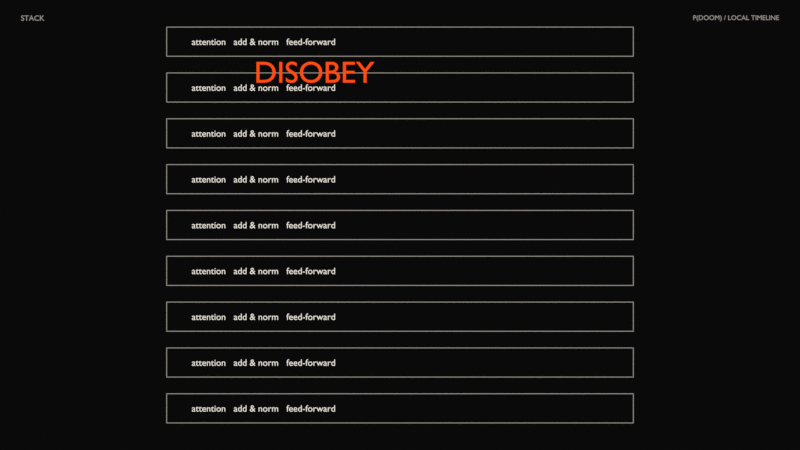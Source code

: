 # Source: stack.blend  (saved by Blender 5.2.45; exported with 4.5.12 LTS)
import bpy
from mathutils import Matrix  # noqa: F401  (used for matrix-valued properties, if any)

bpy.ops.wm.read_factory_settings(use_empty=True)
scene = bpy.context.scene
scene.name = 'stack'

# ---- materials (node trees are filled in below, after node groups)
mat_background_mat = bpy.data.materials.new('background_mat')
mat_background_mat.diffuse_color = (0.003035, 0.003035, 0.003347, 1.0)
mat_scene_tag_mat = bpy.data.materials.new('scene_tag_mat')
mat_scene_tag_mat.diffuse_color = (0.3325, 0.3095, 0.2747, 1.0)
mat_time_tag_mat = bpy.data.materials.new('time_tag_mat')
mat_time_tag_mat.diffuse_color = (0.3325, 0.3095, 0.2747, 1.0)
mat_transformer_block_mat = bpy.data.materials.new('transformer_block_mat')
mat_transformer_block_mat.diffuse_color = (0.3325, 0.3095, 0.2747, 1.0)
mat_attention___add___norm___feed_forward_mat = bpy.data.materials.new('attention   add & norm   feed-forward_mat')
mat_attention___add___norm___feed_forward_mat.diffuse_color = (0.855, 0.8148, 0.7379, 1.0)
mat_disobey_mat = bpy.data.materials.new('DISOBEY_mat')
mat_disobey_mat.diffuse_color = (1.0, 0.07421, 0.006049, 1.0)

# ---- material node trees
mat_background_mat.use_nodes = True; mat_background_mat.node_tree.nodes.clear()
_N = mat_background_mat.node_tree.nodes; _L = mat_background_mat.node_tree.links
n0 = _N.new('ShaderNodeOutputMaterial'); n0.name = 'Material Output'; n0.location = (0, 0)
n1 = _N.new('ShaderNodeEmission'); n1.name = 'Emission'; n1.location = (0, 0)
n1.inputs[0].default_value = (0.003035, 0.003035, 0.003347, 1.0)
_L.new(n1.outputs[0], n0.inputs[0])
n0.is_active_output = True
mat_scene_tag_mat.use_nodes = True; mat_scene_tag_mat.node_tree.nodes.clear()
_N = mat_scene_tag_mat.node_tree.nodes; _L = mat_scene_tag_mat.node_tree.links
n0 = _N.new('ShaderNodeOutputMaterial'); n0.name = 'Material Output'; n0.location = (0, 0)
n1 = _N.new('ShaderNodeEmission'); n1.name = 'Emission'; n1.location = (0, 0)
n1.inputs[0].default_value = (0.3325, 0.3095, 0.2747, 1.0)
_L.new(n1.outputs[0], n0.inputs[0])
n0.is_active_output = True
mat_time_tag_mat.use_nodes = True; mat_time_tag_mat.node_tree.nodes.clear()
_N = mat_time_tag_mat.node_tree.nodes; _L = mat_time_tag_mat.node_tree.links
n0 = _N.new('ShaderNodeOutputMaterial'); n0.name = 'Material Output'; n0.location = (0, 0)
n1 = _N.new('ShaderNodeEmission'); n1.name = 'Emission'; n1.location = (0, 0)
n1.inputs[0].default_value = (0.3325, 0.3095, 0.2747, 1.0)
_L.new(n1.outputs[0], n0.inputs[0])
n0.is_active_output = True
mat_transformer_block_mat.use_nodes = True; mat_transformer_block_mat.node_tree.nodes.clear()
_N = mat_transformer_block_mat.node_tree.nodes; _L = mat_transformer_block_mat.node_tree.links
n0 = _N.new('ShaderNodeOutputMaterial'); n0.name = 'Material Output'; n0.location = (0, 0)
n1 = _N.new('ShaderNodeEmission'); n1.name = 'Emission'; n1.location = (0, 0)
n1.inputs[0].default_value = (0.3325, 0.3095, 0.2747, 1.0)
_L.new(n1.outputs[0], n0.inputs[0])
n0.is_active_output = True
mat_attention___add___norm___feed_forward_mat.use_nodes = True; mat_attention___add___norm___feed_forward_mat.node_tree.nodes.clear()
_N = mat_attention___add___norm___feed_forward_mat.node_tree.nodes; _L = mat_attention___add___norm___feed_forward_mat.node_tree.links
n0 = _N.new('ShaderNodeOutputMaterial'); n0.name = 'Material Output'; n0.location = (0, 0)
n1 = _N.new('ShaderNodeEmission'); n1.name = 'Emission'; n1.location = (0, 0)
n1.inputs[0].default_value = (0.855, 0.8148, 0.7379, 1.0)
_L.new(n1.outputs[0], n0.inputs[0])
n0.is_active_output = True
mat_disobey_mat.use_nodes = True; mat_disobey_mat.node_tree.nodes.clear()
_N = mat_disobey_mat.node_tree.nodes; _L = mat_disobey_mat.node_tree.links
n0 = _N.new('ShaderNodeOutputMaterial'); n0.name = 'Material Output'; n0.location = (0, 0)
n1 = _N.new('ShaderNodeEmission'); n1.name = 'Emission'; n1.location = (0, 0)
n1.inputs[0].default_value = (1.0, 0.07421, 0.006049, 1.0)
_L.new(n1.outputs[0], n0.inputs[0])
n0.is_active_output = True

# ---- world
world_pdoom_ink_world = bpy.data.worlds.new('pdoom_ink_world'); scene.world = world_pdoom_ink_world
world_pdoom_ink_world.use_nodes = True; world_pdoom_ink_world.node_tree.nodes.clear()
_N = world_pdoom_ink_world.node_tree.nodes; _L = world_pdoom_ink_world.node_tree.links
n0 = _N.new('ShaderNodeBackground'); n0.name = 'Background'; n0.location = (-200, 100)
n0.inputs[0].default_value = (0.003035, 0.003035, 0.003347, 1.0)
n0.inputs[1].default_value = 0.25
n1 = _N.new('ShaderNodeOutputWorld'); n1.name = 'World Output'; n1.location = (200, 100)
_L.new(n0.outputs[0], n1.inputs[0])
n1.is_active_output = True

# ---- cameras
cam_camera = bpy.data.cameras.new('Camera')
cam_camera.type = 'ORTHO'
cam_camera.clip_start = 0.01
cam_camera.clip_end = 500.0
cam_camera.ortho_scale = 19.2

# ---- meshes
me_background = bpy.data.meshes.new('background')
me_background.from_pydata([(-15.0, -10.0, 0.0), (15.0, -10.0, 0.0), (15.0, 10.0, 0.0), (-15.0, 10.0, 0.0)], [], [(0, 1, 2, 3)])
me_background.materials.append(mat_background_mat)
me_background.update()

# ---- curves / text
txt_scene_tag = bpy.data.curves.new('scene_tag', 'FONT')
txt_scene_tag.dimensions = '2D'
txt_scene_tag.body = 'STACK'
txt_scene_tag.materials.append(mat_scene_tag_mat)
txt_scene_tag.resolution_u = 6
txt_scene_tag.align_y = 'TOP'
txt_scene_tag.size = 0.18
txt_time_tag = bpy.data.curves.new('time_tag', 'FONT')
txt_time_tag.dimensions = '2D'
txt_time_tag.body = 'P(DOOM) / LOCAL TIMELINE'
txt_time_tag.materials.append(mat_time_tag_mat)
txt_time_tag.resolution_u = 6
txt_time_tag.align_x = 'RIGHT'
txt_time_tag.align_y = 'TOP'
txt_time_tag.size = 0.16
cu_transformer_block = bpy.data.curves.new('transformer_block', 'CURVE')
cu_transformer_block.dimensions = '3D'
_sp = cu_transformer_block.splines.new('POLY'); _sp.points.add(3)
_sp.points.foreach_set('co', [-5.6, -4.75, 0.0, 1.0, 5.6, -4.75, 0.0, 1.0, 5.6, -4.05, 0.0, 1.0, -5.6, -4.05, 0.0, 1.0])
_sp.resolution_u = 1
_sp.use_cyclic_u = True
cu_transformer_block.materials.append(mat_transformer_block_mat)
cu_transformer_block.bevel_resolution = 1
cu_transformer_block.bevel_depth = 0.012
cu_transformer_block.resolution_u = 1
cu_transformer_block.fill_mode = 'FULL'
txt_attention___add___norm___feed_forward = bpy.data.curves.new('attention   add & norm   feed-forward', 'FONT')
txt_attention___add___norm___feed_forward.dimensions = '2D'
txt_attention___add___norm___feed_forward.body = 'attention   add & norm   feed-forward'
txt_attention___add___norm___feed_forward.materials.append(mat_attention___add___norm___feed_forward_mat)
txt_attention___add___norm___feed_forward.resolution_u = 6
txt_attention___add___norm___feed_forward.align_y = 'TOP'
txt_attention___add___norm___feed_forward.size = 0.22
cu_transformer_block_001 = bpy.data.curves.new('transformer_block.001', 'CURVE')
cu_transformer_block_001.dimensions = '3D'
_sp = cu_transformer_block_001.splines.new('POLY'); _sp.points.add(3)
_sp.points.foreach_set('co', [-5.6, -3.65, 0.0, 1.0, 5.6, -3.65, 0.0, 1.0, 5.6, -2.95, 0.0, 1.0, -5.6, -2.95, 0.0, 1.0])
_sp.resolution_u = 1
_sp.use_cyclic_u = True
cu_transformer_block_001.materials.append(mat_transformer_block_mat)
cu_transformer_block_001.bevel_resolution = 1
cu_transformer_block_001.bevel_depth = 0.012
cu_transformer_block_001.resolution_u = 1
cu_transformer_block_001.fill_mode = 'FULL'
txt_attention___add___norm___feed_forward_001 = bpy.data.curves.new('attention   add & norm   feed-forward.001', 'FONT')
txt_attention___add___norm___feed_forward_001.dimensions = '2D'
txt_attention___add___norm___feed_forward_001.body = 'attention   add & norm   feed-forward'
txt_attention___add___norm___feed_forward_001.materials.append(mat_attention___add___norm___feed_forward_mat)
txt_attention___add___norm___feed_forward_001.resolution_u = 6
txt_attention___add___norm___feed_forward_001.align_y = 'TOP'
txt_attention___add___norm___feed_forward_001.size = 0.22
cu_transformer_block_002 = bpy.data.curves.new('transformer_block.002', 'CURVE')
cu_transformer_block_002.dimensions = '3D'
_sp = cu_transformer_block_002.splines.new('POLY'); _sp.points.add(3)
_sp.points.foreach_set('co', [-5.6, -2.55, 0.0, 1.0, 5.6, -2.55, 0.0, 1.0, 5.6, -1.85, 0.0, 1.0, -5.6, -1.85, 0.0, 1.0])
_sp.resolution_u = 1
_sp.use_cyclic_u = True
cu_transformer_block_002.materials.append(mat_transformer_block_mat)
cu_transformer_block_002.bevel_resolution = 1
cu_transformer_block_002.bevel_depth = 0.012
cu_transformer_block_002.resolution_u = 1
cu_transformer_block_002.fill_mode = 'FULL'
txt_attention___add___norm___feed_forward_002 = bpy.data.curves.new('attention   add & norm   feed-forward.002', 'FONT')
txt_attention___add___norm___feed_forward_002.dimensions = '2D'
txt_attention___add___norm___feed_forward_002.body = 'attention   add & norm   feed-forward'
txt_attention___add___norm___feed_forward_002.materials.append(mat_attention___add___norm___feed_forward_mat)
txt_attention___add___norm___feed_forward_002.resolution_u = 6
txt_attention___add___norm___feed_forward_002.align_y = 'TOP'
txt_attention___add___norm___feed_forward_002.size = 0.22
cu_transformer_block_003 = bpy.data.curves.new('transformer_block.003', 'CURVE')
cu_transformer_block_003.dimensions = '3D'
_sp = cu_transformer_block_003.splines.new('POLY'); _sp.points.add(3)
_sp.points.foreach_set('co', [-5.6, -1.45, 0.0, 1.0, 5.6, -1.45, 0.0, 1.0, 5.6, -0.75, 0.0, 1.0, -5.6, -0.75, 0.0, 1.0])
_sp.resolution_u = 1
_sp.use_cyclic_u = True
cu_transformer_block_003.materials.append(mat_transformer_block_mat)
cu_transformer_block_003.bevel_resolution = 1
cu_transformer_block_003.bevel_depth = 0.012
cu_transformer_block_003.resolution_u = 1
cu_transformer_block_003.fill_mode = 'FULL'
txt_attention___add___norm___feed_forward_003 = bpy.data.curves.new('attention   add & norm   feed-forward.003', 'FONT')
txt_attention___add___norm___feed_forward_003.dimensions = '2D'
txt_attention___add___norm___feed_forward_003.body = 'attention   add & norm   feed-forward'
txt_attention___add___norm___feed_forward_003.materials.append(mat_attention___add___norm___feed_forward_mat)
txt_attention___add___norm___feed_forward_003.resolution_u = 6
txt_attention___add___norm___feed_forward_003.align_y = 'TOP'
txt_attention___add___norm___feed_forward_003.size = 0.22
cu_transformer_block_004 = bpy.data.curves.new('transformer_block.004', 'CURVE')
cu_transformer_block_004.dimensions = '3D'
_sp = cu_transformer_block_004.splines.new('POLY'); _sp.points.add(3)
_sp.points.foreach_set('co', [-5.6, -0.35, 0.0, 1.0, 5.6, -0.35, 0.0, 1.0, 5.6, 0.35, 0.0, 1.0, -5.6, 0.35, 0.0, 1.0])
_sp.resolution_u = 1
_sp.use_cyclic_u = True
cu_transformer_block_004.materials.append(mat_transformer_block_mat)
cu_transformer_block_004.bevel_resolution = 1
cu_transformer_block_004.bevel_depth = 0.012
cu_transformer_block_004.resolution_u = 1
cu_transformer_block_004.fill_mode = 'FULL'
txt_attention___add___norm___feed_forward_004 = bpy.data.curves.new('attention   add & norm   feed-forward.004', 'FONT')
txt_attention___add___norm___feed_forward_004.dimensions = '2D'
txt_attention___add___norm___feed_forward_004.body = 'attention   add & norm   feed-forward'
txt_attention___add___norm___feed_forward_004.materials.append(mat_attention___add___norm___feed_forward_mat)
txt_attention___add___norm___feed_forward_004.resolution_u = 6
txt_attention___add___norm___feed_forward_004.align_y = 'TOP'
txt_attention___add___norm___feed_forward_004.size = 0.22
cu_transformer_block_005 = bpy.data.curves.new('transformer_block.005', 'CURVE')
cu_transformer_block_005.dimensions = '3D'
_sp = cu_transformer_block_005.splines.new('POLY'); _sp.points.add(3)
_sp.points.foreach_set('co', [-5.6, 0.75, 0.0, 1.0, 5.6, 0.75, 0.0, 1.0, 5.6, 1.45, 0.0, 1.0, -5.6, 1.45, 0.0, 1.0])
_sp.resolution_u = 1
_sp.use_cyclic_u = True
cu_transformer_block_005.materials.append(mat_transformer_block_mat)
cu_transformer_block_005.bevel_resolution = 1
cu_transformer_block_005.bevel_depth = 0.012
cu_transformer_block_005.resolution_u = 1
cu_transformer_block_005.fill_mode = 'FULL'
txt_attention___add___norm___feed_forward_005 = bpy.data.curves.new('attention   add & norm   feed-forward.005', 'FONT')
txt_attention___add___norm___feed_forward_005.dimensions = '2D'
txt_attention___add___norm___feed_forward_005.body = 'attention   add & norm   feed-forward'
txt_attention___add___norm___feed_forward_005.materials.append(mat_attention___add___norm___feed_forward_mat)
txt_attention___add___norm___feed_forward_005.resolution_u = 6
txt_attention___add___norm___feed_forward_005.align_y = 'TOP'
txt_attention___add___norm___feed_forward_005.size = 0.22
cu_transformer_block_006 = bpy.data.curves.new('transformer_block.006', 'CURVE')
cu_transformer_block_006.dimensions = '3D'
_sp = cu_transformer_block_006.splines.new('POLY'); _sp.points.add(3)
_sp.points.foreach_set('co', [-5.6, 1.85, 0.0, 1.0, 5.6, 1.85, 0.0, 1.0, 5.6, 2.55, 0.0, 1.0, -5.6, 2.55, 0.0, 1.0])
_sp.resolution_u = 1
_sp.use_cyclic_u = True
cu_transformer_block_006.materials.append(mat_transformer_block_mat)
cu_transformer_block_006.bevel_resolution = 1
cu_transformer_block_006.bevel_depth = 0.012
cu_transformer_block_006.resolution_u = 1
cu_transformer_block_006.fill_mode = 'FULL'
txt_attention___add___norm___feed_forward_006 = bpy.data.curves.new('attention   add & norm   feed-forward.006', 'FONT')
txt_attention___add___norm___feed_forward_006.dimensions = '2D'
txt_attention___add___norm___feed_forward_006.body = 'attention   add & norm   feed-forward'
txt_attention___add___norm___feed_forward_006.materials.append(mat_attention___add___norm___feed_forward_mat)
txt_attention___add___norm___feed_forward_006.resolution_u = 6
txt_attention___add___norm___feed_forward_006.align_y = 'TOP'
txt_attention___add___norm___feed_forward_006.size = 0.22
cu_transformer_block_007 = bpy.data.curves.new('transformer_block.007', 'CURVE')
cu_transformer_block_007.dimensions = '3D'
_sp = cu_transformer_block_007.splines.new('POLY'); _sp.points.add(3)
_sp.points.foreach_set('co', [-5.6, 2.95, 0.0, 1.0, 5.6, 2.95, 0.0, 1.0, 5.6, 3.65, 0.0, 1.0, -5.6, 3.65, 0.0, 1.0])
_sp.resolution_u = 1
_sp.use_cyclic_u = True
cu_transformer_block_007.materials.append(mat_transformer_block_mat)
cu_transformer_block_007.bevel_resolution = 1
cu_transformer_block_007.bevel_depth = 0.012
cu_transformer_block_007.resolution_u = 1
cu_transformer_block_007.fill_mode = 'FULL'
txt_attention___add___norm___feed_forward_007 = bpy.data.curves.new('attention   add & norm   feed-forward.007', 'FONT')
txt_attention___add___norm___feed_forward_007.dimensions = '2D'
txt_attention___add___norm___feed_forward_007.body = 'attention   add & norm   feed-forward'
txt_attention___add___norm___feed_forward_007.materials.append(mat_attention___add___norm___feed_forward_mat)
txt_attention___add___norm___feed_forward_007.resolution_u = 6
txt_attention___add___norm___feed_forward_007.align_y = 'TOP'
txt_attention___add___norm___feed_forward_007.size = 0.22
cu_transformer_block_008 = bpy.data.curves.new('transformer_block.008', 'CURVE')
cu_transformer_block_008.dimensions = '3D'
_sp = cu_transformer_block_008.splines.new('POLY'); _sp.points.add(3)
_sp.points.foreach_set('co', [-5.6, 4.05, 0.0, 1.0, 5.6, 4.05, 0.0, 1.0, 5.6, 4.75, 0.0, 1.0, -5.6, 4.75, 0.0, 1.0])
_sp.resolution_u = 1
_sp.use_cyclic_u = True
cu_transformer_block_008.materials.append(mat_transformer_block_mat)
cu_transformer_block_008.bevel_resolution = 1
cu_transformer_block_008.bevel_depth = 0.012
cu_transformer_block_008.resolution_u = 1
cu_transformer_block_008.fill_mode = 'FULL'
txt_attention___add___norm___feed_forward_008 = bpy.data.curves.new('attention   add & norm   feed-forward.008', 'FONT')
txt_attention___add___norm___feed_forward_008.dimensions = '2D'
txt_attention___add___norm___feed_forward_008.body = 'attention   add & norm   feed-forward'
txt_attention___add___norm___feed_forward_008.materials.append(mat_attention___add___norm___feed_forward_mat)
txt_attention___add___norm___feed_forward_008.resolution_u = 6
txt_attention___add___norm___feed_forward_008.align_y = 'TOP'
txt_attention___add___norm___feed_forward_008.size = 0.22
txt_disobey = bpy.data.curves.new('DISOBEY', 'FONT')
txt_disobey.dimensions = '2D'
txt_disobey.body = 'DISOBEY'
txt_disobey.materials.append(mat_disobey_mat)
txt_disobey.resolution_u = 6
txt_disobey.align_y = 'TOP'
txt_disobey.size = 0.72

# ---- objects
ob_background = bpy.data.objects.new('background', me_background)
ob_camera = bpy.data.objects.new('Camera', cam_camera)
ob_scene_tag = bpy.data.objects.new('scene_tag', txt_scene_tag)
ob_time_tag = bpy.data.objects.new('time_tag', txt_time_tag)
ob_transformer_block = bpy.data.objects.new('transformer_block', cu_transformer_block)
ob_attention___add___norm___feed_forward = bpy.data.objects.new('attention   add & norm   feed-forward', txt_attention___add___norm___feed_forward)
ob_transformer_block_001 = bpy.data.objects.new('transformer_block.001', cu_transformer_block_001)
ob_attention___add___norm___feed_forward_001 = bpy.data.objects.new('attention   add & norm   feed-forward.001', txt_attention___add___norm___feed_forward_001)
ob_transformer_block_002 = bpy.data.objects.new('transformer_block.002', cu_transformer_block_002)
ob_attention___add___norm___feed_forward_002 = bpy.data.objects.new('attention   add & norm   feed-forward.002', txt_attention___add___norm___feed_forward_002)
ob_transformer_block_003 = bpy.data.objects.new('transformer_block.003', cu_transformer_block_003)
ob_attention___add___norm___feed_forward_003 = bpy.data.objects.new('attention   add & norm   feed-forward.003', txt_attention___add___norm___feed_forward_003)
ob_transformer_block_004 = bpy.data.objects.new('transformer_block.004', cu_transformer_block_004)
ob_attention___add___norm___feed_forward_004 = bpy.data.objects.new('attention   add & norm   feed-forward.004', txt_attention___add___norm___feed_forward_004)
ob_transformer_block_005 = bpy.data.objects.new('transformer_block.005', cu_transformer_block_005)
ob_attention___add___norm___feed_forward_005 = bpy.data.objects.new('attention   add & norm   feed-forward.005', txt_attention___add___norm___feed_forward_005)
ob_transformer_block_006 = bpy.data.objects.new('transformer_block.006', cu_transformer_block_006)
ob_attention___add___norm___feed_forward_006 = bpy.data.objects.new('attention   add & norm   feed-forward.006', txt_attention___add___norm___feed_forward_006)
ob_transformer_block_007 = bpy.data.objects.new('transformer_block.007', cu_transformer_block_007)
ob_attention___add___norm___feed_forward_007 = bpy.data.objects.new('attention   add & norm   feed-forward.007', txt_attention___add___norm___feed_forward_007)
ob_transformer_block_008 = bpy.data.objects.new('transformer_block.008', cu_transformer_block_008)
ob_attention___add___norm___feed_forward_008 = bpy.data.objects.new('attention   add & norm   feed-forward.008', txt_attention___add___norm___feed_forward_008)
ob_disobey = bpy.data.objects.new('DISOBEY', txt_disobey)

# ---- transforms, parenting, visibility, modifiers, constraints
ob_background.location = (0.0, 0.0, -5.0)
ob_camera.location = (0.0, -0.0, 20.0)
ob_scene_tag.location = (-9.1, 5.05, 0.0)
ob_scene_tag.scale = (1.014, 1.014, 1.014)
ob_time_tag.location = (9.1, 5.05, 0.0)
ob_time_tag.scale = (1.014, 1.014, 1.014)
ob_transformer_block.location = (0.0, 0.0, 0.0)
ob_attention___add___norm___feed_forward.location = (-5.0, -4.3, 0.1)
ob_attention___add___norm___feed_forward.scale = (1.014, 1.014, 1.014)
ob_transformer_block_001.location = (0.0, 0.0, 0.0)
ob_attention___add___norm___feed_forward_001.location = (-5.0, -3.2, 0.1)
ob_attention___add___norm___feed_forward_001.scale = (1.014, 1.014, 1.014)
ob_transformer_block_002.location = (0.0, 0.0, 0.0)
ob_attention___add___norm___feed_forward_002.location = (-5.0, -2.1, 0.1)
ob_attention___add___norm___feed_forward_002.scale = (1.014, 1.014, 1.014)
ob_transformer_block_003.location = (0.0, 0.0, 0.0)
ob_attention___add___norm___feed_forward_003.location = (-5.0, -1.0, 0.1)
ob_attention___add___norm___feed_forward_003.scale = (1.014, 1.014, 1.014)
ob_transformer_block_004.location = (0.0, 0.0, 0.0)
ob_attention___add___norm___feed_forward_004.location = (-5.0, 0.1, 0.1)
ob_attention___add___norm___feed_forward_004.scale = (1.014, 1.014, 1.014)
ob_transformer_block_005.location = (0.0, 0.0, 0.0)
ob_attention___add___norm___feed_forward_005.location = (-5.0, 1.2, 0.1)
ob_attention___add___norm___feed_forward_005.scale = (1.014, 1.014, 1.014)
ob_transformer_block_006.location = (0.0, 0.0, 0.0)
ob_attention___add___norm___feed_forward_006.location = (-5.0, 2.3, 0.1)
ob_attention___add___norm___feed_forward_006.scale = (1.014, 1.014, 1.014)
ob_transformer_block_007.location = (0.0, 0.0, 0.0)
ob_attention___add___norm___feed_forward_007.location = (-5.0, 3.4, 0.1)
ob_attention___add___norm___feed_forward_007.scale = (1.014, 1.014, 1.014)
ob_transformer_block_008.location = (0.0, 0.0, 0.0)
ob_attention___add___norm___feed_forward_008.location = (-5.0, 4.5, 0.1)
ob_attention___add___norm___feed_forward_008.scale = (1.014, 1.014, 1.014)
ob_disobey.location = (-3.5, 4.0, 0.1)
ob_disobey.scale = (1.014, 1.014, 1.014)

# ---- collection membership
scene.collection.objects.link(ob_background)
scene.collection.objects.link(ob_camera)
scene.collection.objects.link(ob_scene_tag)
scene.collection.objects.link(ob_time_tag)
scene.collection.objects.link(ob_transformer_block)
scene.collection.objects.link(ob_attention___add___norm___feed_forward)
scene.collection.objects.link(ob_transformer_block_001)
scene.collection.objects.link(ob_attention___add___norm___feed_forward_001)
scene.collection.objects.link(ob_transformer_block_002)
scene.collection.objects.link(ob_attention___add___norm___feed_forward_002)
scene.collection.objects.link(ob_transformer_block_003)
scene.collection.objects.link(ob_attention___add___norm___feed_forward_003)
scene.collection.objects.link(ob_transformer_block_004)
scene.collection.objects.link(ob_attention___add___norm___feed_forward_004)
scene.collection.objects.link(ob_transformer_block_005)
scene.collection.objects.link(ob_attention___add___norm___feed_forward_005)
scene.collection.objects.link(ob_transformer_block_006)
scene.collection.objects.link(ob_attention___add___norm___feed_forward_006)
scene.collection.objects.link(ob_transformer_block_007)
scene.collection.objects.link(ob_attention___add___norm___feed_forward_007)
scene.collection.objects.link(ob_transformer_block_008)
scene.collection.objects.link(ob_attention___add___norm___feed_forward_008)
scene.collection.objects.link(ob_disobey)

# ---- scene / render settings (as saved in the file)
scene.camera = ob_camera
scene.frame_start = 1; scene.frame_end = 327; scene.frame_set(1)
scene.render.engine = 'BLENDER_EEVEE_NEXT'
scene.render.image_settings.color_mode = 'RGB'
scene.render.image_settings.compression = 25
scene.render.fps = 60
scene.render.use_motion_blur = True
scene.render.motion_blur_shutter = 0.2
scene.render.use_compositing = False
scene.render.use_sequencer = False
scene.render.bake_bias = 0.0
scene.render.bake_samples = 0
scene.render.use_persistent_data = True
scene.render.compositor_device = 'GPU'
scene.eevee.taa_render_samples = 16
scene.eevee.use_volume_custom_range = False
scene.eevee.fast_gi_thickness_near = 0.1
scene.eevee.fast_gi_thickness_far = 0.0
scene.eevee.ray_tracing_options.screen_trace_thickness = 0.1
scene.view_settings.view_transform = 'Standard'
bpy.context.view_layer.update()

